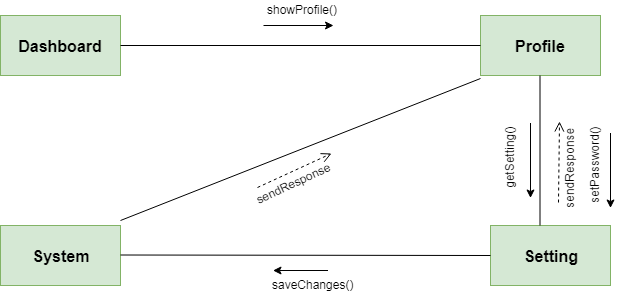

The diagram above was exported from draw.io. Its source (the exported page's mxGraphModel, read from the mxfile embedded in the PNG):
<mxGraphModel dx="914" dy="567" grid="1" gridSize="10" guides="1" tooltips="1" connect="1" arrows="1" fold="1" page="1" pageScale="1" pageWidth="850" pageHeight="1100" math="0" shadow="0">
  <root>
    <mxCell id="0" />
    <mxCell id="1" parent="0" />
    <mxCell id="X6BHJwM1P16uYvNymTIR-1" value="&lt;font style=&quot;font-size: 16px&quot;&gt;&lt;b&gt;Dashboard&lt;/b&gt;&lt;/font&gt;" style="rounded=0;whiteSpace=wrap;html=1;fillColor=#d5e8d4;strokeColor=#82b366;" vertex="1" parent="1">
      <mxGeometry x="20" y="15" width="120" height="60" as="geometry" />
    </mxCell>
    <mxCell id="X6BHJwM1P16uYvNymTIR-2" value="&lt;font style=&quot;font-size: 16px&quot;&gt;&lt;b&gt;Profile&lt;/b&gt;&lt;/font&gt;" style="rounded=0;whiteSpace=wrap;html=1;fillColor=#d5e8d4;strokeColor=#82b366;" vertex="1" parent="1">
      <mxGeometry x="500" y="15" width="120" height="60" as="geometry" />
    </mxCell>
    <mxCell id="X6BHJwM1P16uYvNymTIR-3" value="&lt;font style=&quot;font-size: 16px&quot;&gt;&lt;b&gt;System&lt;/b&gt;&lt;/font&gt;" style="rounded=0;whiteSpace=wrap;html=1;fillColor=#d5e8d4;strokeColor=#82b366;" vertex="1" parent="1">
      <mxGeometry x="20" y="225" width="120" height="60" as="geometry" />
    </mxCell>
    <mxCell id="X6BHJwM1P16uYvNymTIR-4" value="" style="endArrow=none;html=1;exitX=1;exitY=0.5;exitDx=0;exitDy=0;entryX=0;entryY=0.5;entryDx=0;entryDy=0;" edge="1" parent="1" source="X6BHJwM1P16uYvNymTIR-1" target="X6BHJwM1P16uYvNymTIR-2">
      <mxGeometry width="50" height="50" relative="1" as="geometry">
        <mxPoint x="140" y="85" as="sourcePoint" />
        <mxPoint x="190" y="35" as="targetPoint" />
      </mxGeometry>
    </mxCell>
    <mxCell id="X6BHJwM1P16uYvNymTIR-6" value="&lt;font style=&quot;font-size: 16px&quot;&gt;&lt;b&gt;Setting&lt;/b&gt;&lt;/font&gt;" style="rounded=0;whiteSpace=wrap;html=1;fillColor=#d5e8d4;strokeColor=#82b366;" vertex="1" parent="1">
      <mxGeometry x="510" y="225" width="120" height="60" as="geometry" />
    </mxCell>
    <mxCell id="X6BHJwM1P16uYvNymTIR-7" value="" style="endArrow=none;html=1;exitX=1;exitY=0.5;exitDx=0;exitDy=0;" edge="1" parent="1">
      <mxGeometry width="50" height="50" relative="1" as="geometry">
        <mxPoint x="140" y="254.5" as="sourcePoint" />
        <mxPoint x="510" y="255" as="targetPoint" />
      </mxGeometry>
    </mxCell>
    <mxCell id="X6BHJwM1P16uYvNymTIR-8" value="" style="endArrow=none;html=1;exitX=0.5;exitY=1;exitDx=0;exitDy=0;entryX=0.5;entryY=0;entryDx=0;entryDy=0;exitPerimeter=0;" edge="1" parent="1">
      <mxGeometry width="50" height="50" relative="1" as="geometry">
        <mxPoint x="559.5" y="75" as="sourcePoint" />
        <mxPoint x="559.5" y="225" as="targetPoint" />
      </mxGeometry>
    </mxCell>
    <mxCell id="X6BHJwM1P16uYvNymTIR-9" value="" style="endArrow=none;html=1;exitX=0;exitY=1.05;exitDx=0;exitDy=0;exitPerimeter=0;" edge="1" parent="1" source="X6BHJwM1P16uYvNymTIR-2">
      <mxGeometry width="50" height="50" relative="1" as="geometry">
        <mxPoint x="140" y="80" as="sourcePoint" />
        <mxPoint x="140" y="220" as="targetPoint" />
      </mxGeometry>
    </mxCell>
    <mxCell id="X6BHJwM1P16uYvNymTIR-10" value="" style="endArrow=classic;html=1;" edge="1" parent="1">
      <mxGeometry width="50" height="50" relative="1" as="geometry">
        <mxPoint x="283" y="25" as="sourcePoint" />
        <mxPoint x="353" y="25" as="targetPoint" />
      </mxGeometry>
    </mxCell>
    <mxCell id="X6BHJwM1P16uYvNymTIR-12" value="showProfile()" style="text;html=1;resizable=0;points=[];autosize=1;align=left;verticalAlign=top;spacingTop=-4;" vertex="1" parent="1">
      <mxGeometry x="285" width="90" height="20" as="geometry" />
    </mxCell>
    <mxCell id="X6BHJwM1P16uYvNymTIR-18" value="" style="endArrow=classic;html=1;" edge="1" parent="1">
      <mxGeometry width="50" height="50" relative="1" as="geometry">
        <mxPoint x="347.5" y="270" as="sourcePoint" />
        <mxPoint x="292.5" y="270" as="targetPoint" />
      </mxGeometry>
    </mxCell>
    <mxCell id="X6BHJwM1P16uYvNymTIR-19" value="saveChanges()" style="text;html=1;resizable=0;points=[];autosize=1;align=left;verticalAlign=top;spacingTop=-4;" vertex="1" parent="1">
      <mxGeometry x="290" y="275" width="100" height="20" as="geometry" />
    </mxCell>
    <mxCell id="X6BHJwM1P16uYvNymTIR-20" value="" style="endArrow=classic;html=1;" edge="1" parent="1">
      <mxGeometry width="50" height="50" relative="1" as="geometry">
        <mxPoint x="550" y="122.5" as="sourcePoint" />
        <mxPoint x="550" y="197.5" as="targetPoint" />
      </mxGeometry>
    </mxCell>
    <mxCell id="X6BHJwM1P16uYvNymTIR-21" value="getSetting()&lt;br&gt;" style="text;html=1;resizable=0;points=[];autosize=1;align=left;verticalAlign=top;spacingTop=-4;rotation=-90;" vertex="1" parent="1">
      <mxGeometry x="490" y="140" width="80" height="20" as="geometry" />
    </mxCell>
    <mxCell id="X6BHJwM1P16uYvNymTIR-23" value="sendResponse&lt;br&gt;" style="text;html=1;resizable=0;points=[];autosize=1;align=left;verticalAlign=top;spacingTop=-4;rotation=-25;" vertex="1" parent="1">
      <mxGeometry x="270" y="170" width="100" height="20" as="geometry" />
    </mxCell>
    <mxCell id="X6BHJwM1P16uYvNymTIR-24" value="" style="html=1;verticalAlign=bottom;endArrow=open;dashed=1;endSize=8;exitX=0.081;exitY=-0.091;exitDx=0;exitDy=0;exitPerimeter=0;entryX=0.895;entryY=-0.068;entryDx=0;entryDy=0;entryPerimeter=0;" edge="1" parent="1" source="X6BHJwM1P16uYvNymTIR-23" target="X6BHJwM1P16uYvNymTIR-23">
      <mxGeometry x="1" y="-389" relative="1" as="geometry">
        <mxPoint x="280" y="170" as="sourcePoint" />
        <mxPoint x="330" y="160" as="targetPoint" />
        <mxPoint x="227" y="-337" as="offset" />
      </mxGeometry>
    </mxCell>
    <mxCell id="X6BHJwM1P16uYvNymTIR-26" value="sendResponse&lt;br&gt;" style="text;html=1;resizable=0;points=[];autosize=1;align=left;verticalAlign=top;spacingTop=-4;rotation=-90;" vertex="1" parent="1">
      <mxGeometry x="540" y="150" width="100" height="20" as="geometry" />
    </mxCell>
    <mxCell id="X6BHJwM1P16uYvNymTIR-27" value="" style="html=1;verticalAlign=bottom;endArrow=open;dashed=1;endSize=8;exitX=0.081;exitY=-0.091;exitDx=0;exitDy=0;exitPerimeter=0;entryX=0.895;entryY=-0.068;entryDx=0;entryDy=0;entryPerimeter=0;" edge="1" parent="1" source="X6BHJwM1P16uYvNymTIR-26" target="X6BHJwM1P16uYvNymTIR-26">
      <mxGeometry x="1" y="-389" relative="1" as="geometry">
        <mxPoint x="580" y="148.5" as="sourcePoint" />
        <mxPoint x="630" y="138.5" as="targetPoint" />
        <mxPoint x="227" y="-337" as="offset" />
      </mxGeometry>
    </mxCell>
    <mxCell id="X6BHJwM1P16uYvNymTIR-29" value="" style="endArrow=classic;html=1;" edge="1" parent="1">
      <mxGeometry width="50" height="50" relative="1" as="geometry">
        <mxPoint x="630" y="132.5" as="sourcePoint" />
        <mxPoint x="630" y="207.5" as="targetPoint" />
      </mxGeometry>
    </mxCell>
    <mxCell id="X6BHJwM1P16uYvNymTIR-30" value="setPassword()&lt;br&gt;" style="text;html=1;resizable=0;points=[];autosize=1;align=left;verticalAlign=top;spacingTop=-4;rotation=-90;" vertex="1" parent="1">
      <mxGeometry x="570" y="150" width="90" height="20" as="geometry" />
    </mxCell>
  </root>
</mxGraphModel>